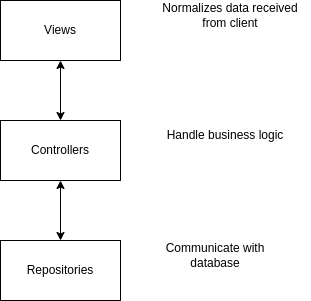

The diagram above was exported from draw.io. Its source (the exported page's mxGraphModel, read from the mxfile embedded in the PNG):
<mxGraphModel dx="796" dy="461" grid="1" gridSize="10" guides="1" tooltips="1" connect="1" arrows="1" fold="1" page="1" pageScale="1" pageWidth="827" pageHeight="1169" math="0" shadow="0">
  <root>
    <mxCell id="0" />
    <mxCell id="1" parent="0" />
    <mxCell id="SismSnnQnDsX6GV3vm9k-5" style="edgeStyle=orthogonalEdgeStyle;rounded=0;orthogonalLoop=1;jettySize=auto;html=1;exitX=0.5;exitY=1;exitDx=0;exitDy=0;entryX=0.5;entryY=0;entryDx=0;entryDy=0;startArrow=classic;startFill=1;" edge="1" parent="1" source="SismSnnQnDsX6GV3vm9k-1" target="SismSnnQnDsX6GV3vm9k-2">
      <mxGeometry relative="1" as="geometry" />
    </mxCell>
    <mxCell id="SismSnnQnDsX6GV3vm9k-1" value="Views" style="rounded=0;whiteSpace=wrap;html=1;" vertex="1" parent="1">
      <mxGeometry x="280" y="100" width="120" height="60" as="geometry" />
    </mxCell>
    <mxCell id="SismSnnQnDsX6GV3vm9k-6" style="edgeStyle=orthogonalEdgeStyle;rounded=0;orthogonalLoop=1;jettySize=auto;html=1;exitX=0.5;exitY=1;exitDx=0;exitDy=0;entryX=0.5;entryY=0;entryDx=0;entryDy=0;startArrow=classic;startFill=1;" edge="1" parent="1" source="SismSnnQnDsX6GV3vm9k-2" target="SismSnnQnDsX6GV3vm9k-3">
      <mxGeometry relative="1" as="geometry" />
    </mxCell>
    <mxCell id="SismSnnQnDsX6GV3vm9k-2" value="Controllers" style="rounded=0;whiteSpace=wrap;html=1;" vertex="1" parent="1">
      <mxGeometry x="280" y="220" width="120" height="60" as="geometry" />
    </mxCell>
    <mxCell id="SismSnnQnDsX6GV3vm9k-3" value="Repositories" style="rounded=0;whiteSpace=wrap;html=1;" vertex="1" parent="1">
      <mxGeometry x="280" y="340" width="120" height="60" as="geometry" />
    </mxCell>
    <mxCell id="SismSnnQnDsX6GV3vm9k-7" value="Normalizes data received from client" style="text;html=1;strokeColor=none;fillColor=none;align=center;verticalAlign=middle;whiteSpace=wrap;rounded=0;" vertex="1" parent="1">
      <mxGeometry x="430" y="100" width="160" height="30" as="geometry" />
    </mxCell>
    <mxCell id="SismSnnQnDsX6GV3vm9k-8" value="Handle business logic" style="text;html=1;strokeColor=none;fillColor=none;align=center;verticalAlign=middle;whiteSpace=wrap;rounded=0;" vertex="1" parent="1">
      <mxGeometry x="430" y="220" width="150" height="30" as="geometry" />
    </mxCell>
    <mxCell id="SismSnnQnDsX6GV3vm9k-9" value="Communicate with database" style="text;html=1;strokeColor=none;fillColor=none;align=center;verticalAlign=middle;whiteSpace=wrap;rounded=0;" vertex="1" parent="1">
      <mxGeometry x="420" y="340" width="150" height="30" as="geometry" />
    </mxCell>
  </root>
</mxGraphModel>